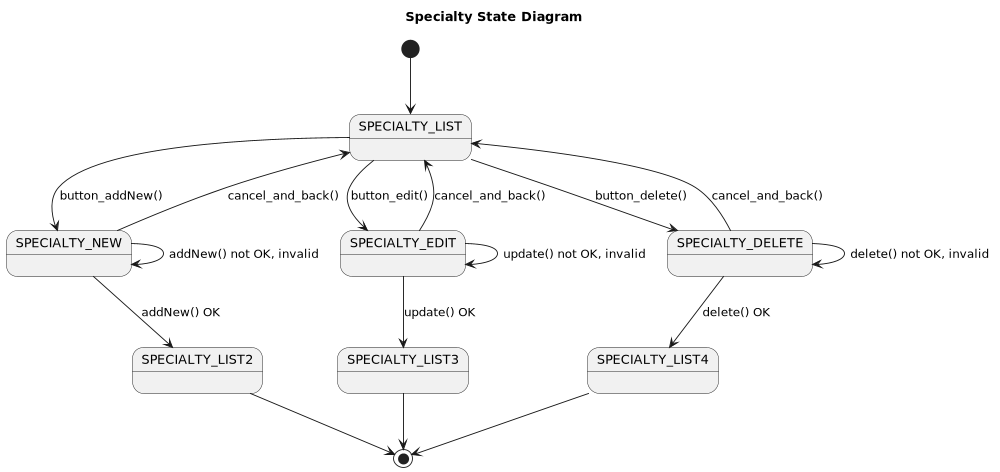

The diagram above was rendered by PlantUML. Its source (embedded in the PNG):
@startuml

title Specialty State Diagram

'https://plantuml.com/state-diagram

' left to right direction
top to bottom direction

scale 1000 width

[*] --> SPECIALTY_LIST

SPECIALTY_LIST --> SPECIALTY_NEW : button_addNew()
SPECIALTY_LIST --> SPECIALTY_EDIT: button_edit()
SPECIALTY_LIST --> SPECIALTY_DELETE: button_delete()

SPECIALTY_NEW --> SPECIALTY_LIST: cancel_and_back()
SPECIALTY_NEW --> SPECIALTY_LIST2: addNew() OK

SPECIALTY_EDIT --> SPECIALTY_LIST: cancel_and_back()
SPECIALTY_EDIT --> SPECIALTY_LIST3: update() OK

SPECIALTY_DELETE --> SPECIALTY_LIST: cancel_and_back()
SPECIALTY_DELETE --> SPECIALTY_LIST4: delete() OK

SPECIALTY_LIST2 --> [*]
SPECIALTY_LIST3 --> [*]
SPECIALTY_LIST4 --> [*]


state SPECIALTY_NEW {
    SPECIALTY_NEW --> SPECIALTY_NEW : addNew() not OK, invalid
}
state SPECIALTY_EDIT {
    SPECIALTY_EDIT --> SPECIALTY_EDIT: update() not OK, invalid
}
state SPECIALTY_DELETE {
    SPECIALTY_DELETE --> SPECIALTY_DELETE: delete() not OK, invalid
}


@enduml